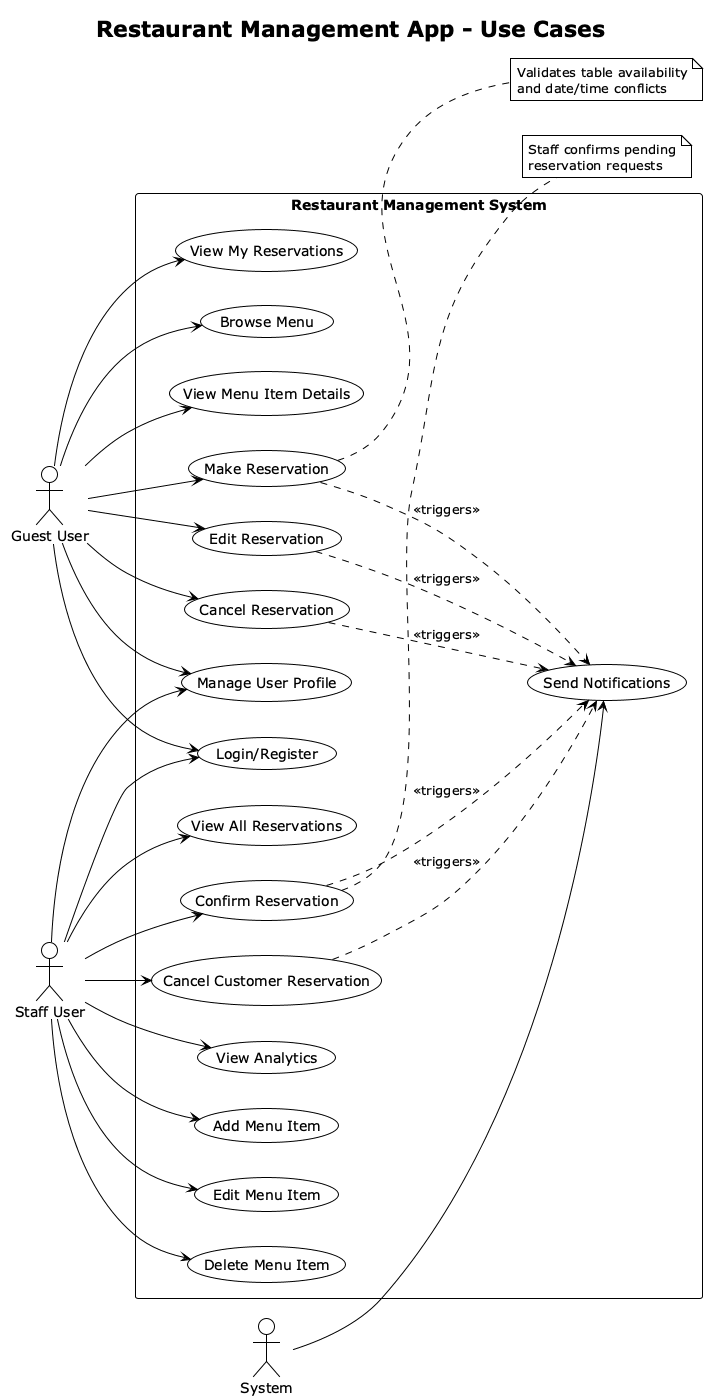

The diagram above was rendered by PlantUML. Its source (embedded in the PNG):
@startuml Use_Case_Diagram
!theme plain
title Restaurant Management App - Use Cases

left to right direction

actor "Guest User" as Guest
actor "Staff User" as Staff
actor "System" as System

rectangle "Restaurant Management System" {
  usecase "Browse Menu" as UC1
  usecase "View Menu Item Details" as UC2
  usecase "Make Reservation" as UC3
  usecase "Edit Reservation" as UC4
  usecase "Cancel Reservation" as UC5
  usecase "View My Reservations" as UC6
  usecase "Add Menu Item" as UC7
  usecase "Edit Menu Item" as UC8
  usecase "Delete Menu Item" as UC9
  usecase "View All Reservations" as UC10
  usecase "Confirm Reservation" as UC11
  usecase "Cancel Customer Reservation" as UC12
  usecase "Send Notifications" as UC13
  usecase "Manage User Profile" as UC14
  usecase "Login/Register" as UC15
  usecase "View Analytics" as UC16
}

Guest --> UC1
Guest --> UC2
Guest --> UC3
Guest --> UC4
Guest --> UC5
Guest --> UC6
Guest --> UC14
Guest --> UC15

Staff --> UC7
Staff --> UC8
Staff --> UC9
Staff --> UC10
Staff --> UC11
Staff --> UC12
Staff --> UC14
Staff --> UC15
Staff --> UC16

UC3 ..> UC13 : <<triggers>>
UC4 ..> UC13 : <<triggers>>
UC5 ..> UC13 : <<triggers>>
UC11 ..> UC13 : <<triggers>>
UC12 ..> UC13 : <<triggers>>

System --> UC13

note right of UC3
  Validates table availability
  and date/time conflicts
end note

note right of UC11
  Staff confirms pending
  reservation requests
end note

@enduml